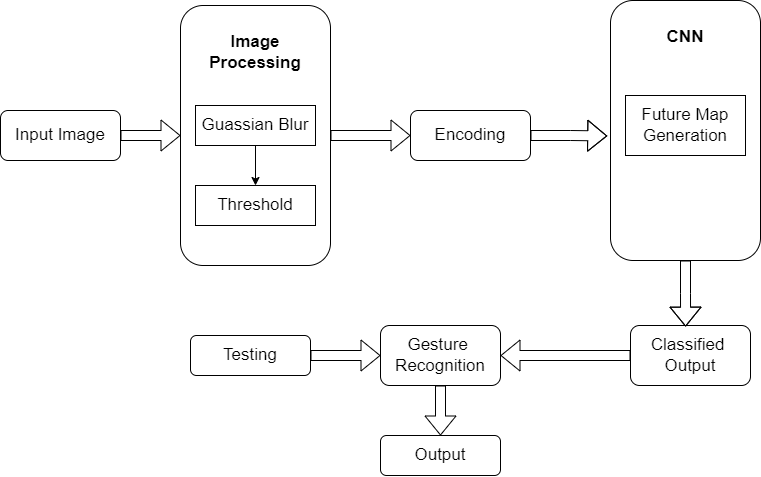

The diagram above was exported from draw.io. Its source (the exported page's mxGraphModel, read from the mxfile embedded in the PNG):
<mxGraphModel dx="1185" dy="632" grid="1" gridSize="10" guides="1" tooltips="1" connect="1" arrows="1" fold="1" page="1" pageScale="1" pageWidth="850" pageHeight="1100" math="0" shadow="0">
  <root>
    <mxCell id="0" />
    <mxCell id="1" parent="0" />
    <mxCell id="kyhkQjQpLMLFqT8UKQYl-20" style="edgeStyle=orthogonalEdgeStyle;rounded=0;orthogonalLoop=1;jettySize=auto;html=1;fontSize=17;shape=flexArrow;" edge="1" parent="1" source="kyhkQjQpLMLFqT8UKQYl-1" target="kyhkQjQpLMLFqT8UKQYl-2">
      <mxGeometry relative="1" as="geometry" />
    </mxCell>
    <mxCell id="kyhkQjQpLMLFqT8UKQYl-1" value="&lt;font style=&quot;font-size: 17px;&quot;&gt;Input Image&lt;/font&gt;" style="rounded=1;whiteSpace=wrap;html=1;" vertex="1" parent="1">
      <mxGeometry x="30" y="325" width="120" height="50" as="geometry" />
    </mxCell>
    <mxCell id="kyhkQjQpLMLFqT8UKQYl-22" style="edgeStyle=orthogonalEdgeStyle;rounded=0;orthogonalLoop=1;jettySize=auto;html=1;entryX=0;entryY=0.5;entryDx=0;entryDy=0;fontSize=17;shape=flexArrow;" edge="1" parent="1" source="kyhkQjQpLMLFqT8UKQYl-2" target="kyhkQjQpLMLFqT8UKQYl-5">
      <mxGeometry relative="1" as="geometry" />
    </mxCell>
    <mxCell id="kyhkQjQpLMLFqT8UKQYl-2" value="&lt;b&gt;&lt;br&gt;Image&lt;br&gt;Processing&lt;/b&gt;" style="rounded=1;whiteSpace=wrap;html=1;fontSize=17;verticalAlign=top;" vertex="1" parent="1">
      <mxGeometry x="210" y="220" width="150" height="260" as="geometry" />
    </mxCell>
    <mxCell id="kyhkQjQpLMLFqT8UKQYl-23" style="edgeStyle=orthogonalEdgeStyle;rounded=0;orthogonalLoop=1;jettySize=auto;html=1;entryX=-0.022;entryY=0.521;entryDx=0;entryDy=0;entryPerimeter=0;fontSize=17;shape=flexArrow;" edge="1" parent="1" source="kyhkQjQpLMLFqT8UKQYl-5" target="kyhkQjQpLMLFqT8UKQYl-7">
      <mxGeometry relative="1" as="geometry" />
    </mxCell>
    <mxCell id="kyhkQjQpLMLFqT8UKQYl-5" value="Encoding" style="rounded=1;whiteSpace=wrap;html=1;fontSize=17;" vertex="1" parent="1">
      <mxGeometry x="440" y="325" width="120" height="50" as="geometry" />
    </mxCell>
    <mxCell id="kyhkQjQpLMLFqT8UKQYl-25" style="edgeStyle=orthogonalEdgeStyle;rounded=0;orthogonalLoop=1;jettySize=auto;html=1;fontSize=17;entryX=1;entryY=0.5;entryDx=0;entryDy=0;shape=flexArrow;" edge="1" parent="1" source="kyhkQjQpLMLFqT8UKQYl-9" target="kyhkQjQpLMLFqT8UKQYl-10">
      <mxGeometry relative="1" as="geometry">
        <mxPoint x="560" y="590" as="targetPoint" />
      </mxGeometry>
    </mxCell>
    <mxCell id="kyhkQjQpLMLFqT8UKQYl-9" value="Classified&amp;nbsp;&lt;br&gt;Output" style="rounded=1;whiteSpace=wrap;html=1;fontSize=17;" vertex="1" parent="1">
      <mxGeometry x="660" y="540" width="120" height="60" as="geometry" />
    </mxCell>
    <mxCell id="kyhkQjQpLMLFqT8UKQYl-26" style="edgeStyle=orthogonalEdgeStyle;shape=flexArrow;rounded=0;orthogonalLoop=1;jettySize=auto;html=1;entryX=0.5;entryY=0;entryDx=0;entryDy=0;labelBackgroundColor=default;fontFamily=Helvetica;fontSize=17;fontColor=default;endArrow=classic;strokeColor=default;" edge="1" parent="1" source="kyhkQjQpLMLFqT8UKQYl-10" target="kyhkQjQpLMLFqT8UKQYl-11">
      <mxGeometry relative="1" as="geometry" />
    </mxCell>
    <mxCell id="kyhkQjQpLMLFqT8UKQYl-10" value="Gesture&amp;nbsp;&lt;br&gt;Recognition" style="rounded=1;whiteSpace=wrap;html=1;fontSize=17;" vertex="1" parent="1">
      <mxGeometry x="410" y="540" width="120" height="60" as="geometry" />
    </mxCell>
    <mxCell id="kyhkQjQpLMLFqT8UKQYl-11" value="Output" style="rounded=1;whiteSpace=wrap;html=1;fontSize=17;" vertex="1" parent="1">
      <mxGeometry x="410" y="650" width="120" height="40" as="geometry" />
    </mxCell>
    <mxCell id="kyhkQjQpLMLFqT8UKQYl-17" value="" style="group" vertex="1" connectable="0" parent="1">
      <mxGeometry x="225" y="320" width="120" height="120" as="geometry" />
    </mxCell>
    <mxCell id="kyhkQjQpLMLFqT8UKQYl-21" style="edgeStyle=orthogonalEdgeStyle;rounded=0;orthogonalLoop=1;jettySize=auto;html=1;entryX=0.5;entryY=0;entryDx=0;entryDy=0;fontSize=17;" edge="1" parent="kyhkQjQpLMLFqT8UKQYl-17" source="kyhkQjQpLMLFqT8UKQYl-3" target="kyhkQjQpLMLFqT8UKQYl-4">
      <mxGeometry relative="1" as="geometry" />
    </mxCell>
    <mxCell id="kyhkQjQpLMLFqT8UKQYl-3" value="Guassian Blur" style="rounded=0;whiteSpace=wrap;html=1;fontSize=17;" vertex="1" parent="kyhkQjQpLMLFqT8UKQYl-17">
      <mxGeometry width="120" height="40" as="geometry" />
    </mxCell>
    <mxCell id="kyhkQjQpLMLFqT8UKQYl-4" value="Threshold" style="rounded=0;whiteSpace=wrap;html=1;fontSize=17;" vertex="1" parent="kyhkQjQpLMLFqT8UKQYl-17">
      <mxGeometry y="80" width="120" height="40" as="geometry" />
    </mxCell>
    <mxCell id="kyhkQjQpLMLFqT8UKQYl-18" value="" style="group" vertex="1" connectable="0" parent="1">
      <mxGeometry x="640" y="215" width="150" height="260" as="geometry" />
    </mxCell>
    <mxCell id="kyhkQjQpLMLFqT8UKQYl-7" value="&lt;b&gt;&lt;br&gt;CNN&lt;/b&gt;" style="rounded=1;whiteSpace=wrap;html=1;fontSize=17;verticalAlign=top;" vertex="1" parent="kyhkQjQpLMLFqT8UKQYl-18">
      <mxGeometry width="150" height="260" as="geometry" />
    </mxCell>
    <mxCell id="kyhkQjQpLMLFqT8UKQYl-8" value="Future Map&lt;br&gt;Generation" style="rounded=0;whiteSpace=wrap;html=1;fontSize=17;" vertex="1" parent="kyhkQjQpLMLFqT8UKQYl-18">
      <mxGeometry x="15" y="95" width="120" height="60" as="geometry" />
    </mxCell>
    <mxCell id="kyhkQjQpLMLFqT8UKQYl-27" style="edgeStyle=orthogonalEdgeStyle;shape=flexArrow;rounded=0;orthogonalLoop=1;jettySize=auto;html=1;labelBackgroundColor=default;fontFamily=Helvetica;fontSize=17;fontColor=default;endArrow=classic;strokeColor=default;" edge="1" parent="1" source="kyhkQjQpLMLFqT8UKQYl-19" target="kyhkQjQpLMLFqT8UKQYl-10">
      <mxGeometry relative="1" as="geometry" />
    </mxCell>
    <mxCell id="kyhkQjQpLMLFqT8UKQYl-19" value="Testing" style="rounded=1;whiteSpace=wrap;html=1;fontSize=17;" vertex="1" parent="1">
      <mxGeometry x="220" y="550" width="120" height="40" as="geometry" />
    </mxCell>
    <mxCell id="kyhkQjQpLMLFqT8UKQYl-24" style="edgeStyle=orthogonalEdgeStyle;rounded=0;orthogonalLoop=1;jettySize=auto;html=1;entryX=0.459;entryY=0.019;entryDx=0;entryDy=0;entryPerimeter=0;fontSize=17;shape=flexArrow;" edge="1" parent="1" source="kyhkQjQpLMLFqT8UKQYl-7" target="kyhkQjQpLMLFqT8UKQYl-9">
      <mxGeometry relative="1" as="geometry" />
    </mxCell>
  </root>
</mxGraphModel>